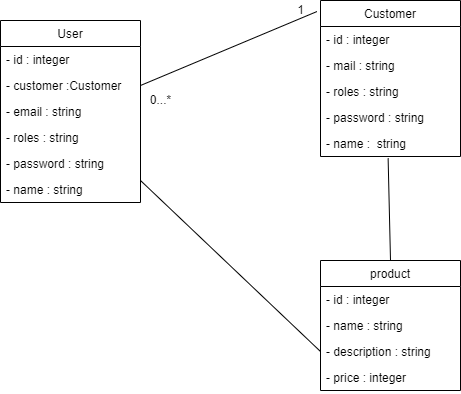

The diagram above was exported from draw.io. Its source (the exported page's mxGraphModel, read from the mxfile embedded in the PNG):
<mxGraphModel dx="1038" dy="489" grid="1" gridSize="10" guides="1" tooltips="1" connect="1" arrows="1" fold="1" page="1" pageScale="1" pageWidth="827" pageHeight="1169" math="0" shadow="0">
  <root>
    <mxCell id="0" />
    <mxCell id="1" parent="0" />
    <mxCell id="nJQugn1BqtVw-C2hyhzH-1" value="User" style="swimlane;fontStyle=0;childLayout=stackLayout;horizontal=1;startSize=26;fillColor=none;horizontalStack=0;resizeParent=1;resizeParentMax=0;resizeLast=0;collapsible=1;marginBottom=0;" parent="1" vertex="1">
      <mxGeometry x="80" y="50" width="140" height="182" as="geometry" />
    </mxCell>
    <mxCell id="nJQugn1BqtVw-C2hyhzH-14" value="- id : integer" style="text;strokeColor=none;fillColor=none;align=left;verticalAlign=top;spacingLeft=4;spacingRight=4;overflow=hidden;rotatable=0;points=[[0,0.5],[1,0.5]];portConstraint=eastwest;" parent="nJQugn1BqtVw-C2hyhzH-1" vertex="1">
      <mxGeometry y="26" width="140" height="26" as="geometry" />
    </mxCell>
    <mxCell id="wdfOAm-1iTQxoR1-cCQ1-1" value="- customer :Customer" style="text;strokeColor=none;fillColor=none;align=left;verticalAlign=top;spacingLeft=4;spacingRight=4;overflow=hidden;rotatable=0;points=[[0,0.5],[1,0.5]];portConstraint=eastwest;" vertex="1" parent="nJQugn1BqtVw-C2hyhzH-1">
      <mxGeometry y="52" width="140" height="26" as="geometry" />
    </mxCell>
    <mxCell id="nJQugn1BqtVw-C2hyhzH-13" value="- email : string" style="text;strokeColor=none;fillColor=none;align=left;verticalAlign=top;spacingLeft=4;spacingRight=4;overflow=hidden;rotatable=0;points=[[0,0.5],[1,0.5]];portConstraint=eastwest;" parent="nJQugn1BqtVw-C2hyhzH-1" vertex="1">
      <mxGeometry y="78" width="140" height="26" as="geometry" />
    </mxCell>
    <mxCell id="2nm4uINMm9jVLPXJW-Pg-3" value="- roles : string" style="text;strokeColor=none;fillColor=none;align=left;verticalAlign=top;spacingLeft=4;spacingRight=4;overflow=hidden;rotatable=0;points=[[0,0.5],[1,0.5]];portConstraint=eastwest;" parent="nJQugn1BqtVw-C2hyhzH-1" vertex="1">
      <mxGeometry y="104" width="140" height="26" as="geometry" />
    </mxCell>
    <mxCell id="wOQqGzf_FFyqQI7Ea5yR-1" value="- password : string" style="text;strokeColor=none;fillColor=none;align=left;verticalAlign=top;spacingLeft=4;spacingRight=4;overflow=hidden;rotatable=0;points=[[0,0.5],[1,0.5]];portConstraint=eastwest;" parent="nJQugn1BqtVw-C2hyhzH-1" vertex="1">
      <mxGeometry y="130" width="140" height="26" as="geometry" />
    </mxCell>
    <mxCell id="nJQugn1BqtVw-C2hyhzH-3" value="- name : string" style="text;strokeColor=none;fillColor=none;align=left;verticalAlign=top;spacingLeft=4;spacingRight=4;overflow=hidden;rotatable=0;points=[[0,0.5],[1,0.5]];portConstraint=eastwest;" parent="nJQugn1BqtVw-C2hyhzH-1" vertex="1">
      <mxGeometry y="156" width="140" height="26" as="geometry" />
    </mxCell>
    <mxCell id="nJQugn1BqtVw-C2hyhzH-15" value="Customer" style="swimlane;fontStyle=0;childLayout=stackLayout;horizontal=1;startSize=26;fillColor=none;horizontalStack=0;resizeParent=1;resizeParentMax=0;resizeLast=0;collapsible=1;marginBottom=0;" parent="1" vertex="1">
      <mxGeometry x="400" y="30" width="140" height="156" as="geometry" />
    </mxCell>
    <mxCell id="nJQugn1BqtVw-C2hyhzH-16" value="- id : integer" style="text;strokeColor=none;fillColor=none;align=left;verticalAlign=top;spacingLeft=4;spacingRight=4;overflow=hidden;rotatable=0;points=[[0,0.5],[1,0.5]];portConstraint=eastwest;" parent="nJQugn1BqtVw-C2hyhzH-15" vertex="1">
      <mxGeometry y="26" width="140" height="26" as="geometry" />
    </mxCell>
    <mxCell id="XXp0UL02YJAMsZlk4tNB-8" value="- mail : string" style="text;strokeColor=none;fillColor=none;align=left;verticalAlign=top;spacingLeft=4;spacingRight=4;overflow=hidden;rotatable=0;points=[[0,0.5],[1,0.5]];portConstraint=eastwest;" parent="nJQugn1BqtVw-C2hyhzH-15" vertex="1">
      <mxGeometry y="52" width="140" height="26" as="geometry" />
    </mxCell>
    <mxCell id="nJQugn1BqtVw-C2hyhzH-18" value="- roles : string" style="text;strokeColor=none;fillColor=none;align=left;verticalAlign=top;spacingLeft=4;spacingRight=4;overflow=hidden;rotatable=0;points=[[0,0.5],[1,0.5]];portConstraint=eastwest;" parent="nJQugn1BqtVw-C2hyhzH-15" vertex="1">
      <mxGeometry y="78" width="140" height="26" as="geometry" />
    </mxCell>
    <mxCell id="nJQugn1BqtVw-C2hyhzH-17" value="- password : string" style="text;strokeColor=none;fillColor=none;align=left;verticalAlign=top;spacingLeft=4;spacingRight=4;overflow=hidden;rotatable=0;points=[[0,0.5],[1,0.5]];portConstraint=eastwest;" parent="nJQugn1BqtVw-C2hyhzH-15" vertex="1">
      <mxGeometry y="104" width="140" height="26" as="geometry" />
    </mxCell>
    <mxCell id="-Ye734aPyr_CIDZH20R8-1" value="- name :  string" style="text;strokeColor=none;fillColor=none;align=left;verticalAlign=top;spacingLeft=4;spacingRight=4;overflow=hidden;rotatable=0;points=[[0,0.5],[1,0.5]];portConstraint=eastwest;" parent="nJQugn1BqtVw-C2hyhzH-15" vertex="1">
      <mxGeometry y="130" width="140" height="26" as="geometry" />
    </mxCell>
    <mxCell id="nJQugn1BqtVw-C2hyhzH-40" value="0...*" style="text;html=1;align=center;verticalAlign=middle;resizable=0;points=[];autosize=1;strokeColor=none;" parent="1" vertex="1">
      <mxGeometry x="220" y="120" width="40" height="20" as="geometry" />
    </mxCell>
    <mxCell id="nJQugn1BqtVw-C2hyhzH-41" value="product" style="swimlane;fontStyle=0;childLayout=stackLayout;horizontal=1;startSize=26;fillColor=none;horizontalStack=0;resizeParent=1;resizeParentMax=0;resizeLast=0;collapsible=1;marginBottom=0;" parent="1" vertex="1">
      <mxGeometry x="400" y="290" width="140" height="130" as="geometry" />
    </mxCell>
    <mxCell id="nJQugn1BqtVw-C2hyhzH-42" value="- id : integer" style="text;strokeColor=none;fillColor=none;align=left;verticalAlign=top;spacingLeft=4;spacingRight=4;overflow=hidden;rotatable=0;points=[[0,0.5],[1,0.5]];portConstraint=eastwest;" parent="nJQugn1BqtVw-C2hyhzH-41" vertex="1">
      <mxGeometry y="26" width="140" height="26" as="geometry" />
    </mxCell>
    <mxCell id="eUUUFgoOjyqIVA4IP6ZM-3" value="- name : string" style="text;strokeColor=none;fillColor=none;align=left;verticalAlign=top;spacingLeft=4;spacingRight=4;overflow=hidden;rotatable=0;points=[[0,0.5],[1,0.5]];portConstraint=eastwest;" parent="nJQugn1BqtVw-C2hyhzH-41" vertex="1">
      <mxGeometry y="52" width="140" height="26" as="geometry" />
    </mxCell>
    <mxCell id="nJQugn1BqtVw-C2hyhzH-45" value="- description : string" style="text;strokeColor=none;fillColor=none;align=left;verticalAlign=top;spacingLeft=4;spacingRight=4;overflow=hidden;rotatable=0;points=[[0,0.5],[1,0.5]];portConstraint=eastwest;" parent="nJQugn1BqtVw-C2hyhzH-41" vertex="1">
      <mxGeometry y="78" width="140" height="26" as="geometry" />
    </mxCell>
    <mxCell id="XXp0UL02YJAMsZlk4tNB-11" value="- price : integer" style="text;strokeColor=none;fillColor=none;align=left;verticalAlign=top;spacingLeft=4;spacingRight=4;overflow=hidden;rotatable=0;points=[[0,0.5],[1,0.5]];portConstraint=eastwest;" parent="nJQugn1BqtVw-C2hyhzH-41" vertex="1">
      <mxGeometry y="104" width="140" height="26" as="geometry" />
    </mxCell>
    <mxCell id="nJQugn1BqtVw-C2hyhzH-64" value="" style="endArrow=none;html=1;entryX=-0.026;entryY=0.071;entryDx=0;entryDy=0;exitX=1;exitY=0.5;exitDx=0;exitDy=0;entryPerimeter=0;" parent="1" source="wdfOAm-1iTQxoR1-cCQ1-1" target="nJQugn1BqtVw-C2hyhzH-15" edge="1">
      <mxGeometry width="50" height="50" relative="1" as="geometry">
        <mxPoint x="250" y="205" as="sourcePoint" />
        <mxPoint x="399.5799999999999" y="113.20000000000005" as="targetPoint" />
      </mxGeometry>
    </mxCell>
    <mxCell id="jvUpE3vlO3hro_Rg59aG-1" value="" style="endArrow=none;html=1;entryX=0.5;entryY=0;entryDx=0;entryDy=0;exitX=0.483;exitY=1.069;exitDx=0;exitDy=0;exitPerimeter=0;" parent="1" source="-Ye734aPyr_CIDZH20R8-1" target="nJQugn1BqtVw-C2hyhzH-41" edge="1">
      <mxGeometry width="50" height="50" relative="1" as="geometry">
        <mxPoint x="469.1600000000001" y="212.98800000000006" as="sourcePoint" />
        <mxPoint x="463" y="290" as="targetPoint" />
      </mxGeometry>
    </mxCell>
    <mxCell id="tYDP3WwcbaOEJ8CTwMl5-25" value="" style="endArrow=none;html=1;entryX=0;entryY=0.5;entryDx=0;entryDy=0;" parent="1" target="nJQugn1BqtVw-C2hyhzH-45" edge="1">
      <mxGeometry width="50" height="50" relative="1" as="geometry">
        <mxPoint x="220" y="210" as="sourcePoint" />
        <mxPoint x="260" y="60" as="targetPoint" />
      </mxGeometry>
    </mxCell>
    <mxCell id="eUUUFgoOjyqIVA4IP6ZM-2" value="1" style="text;html=1;align=center;verticalAlign=middle;resizable=0;points=[];autosize=1;strokeColor=none;" parent="1" vertex="1">
      <mxGeometry x="370" y="30" width="20" height="20" as="geometry" />
    </mxCell>
  </root>
</mxGraphModel>